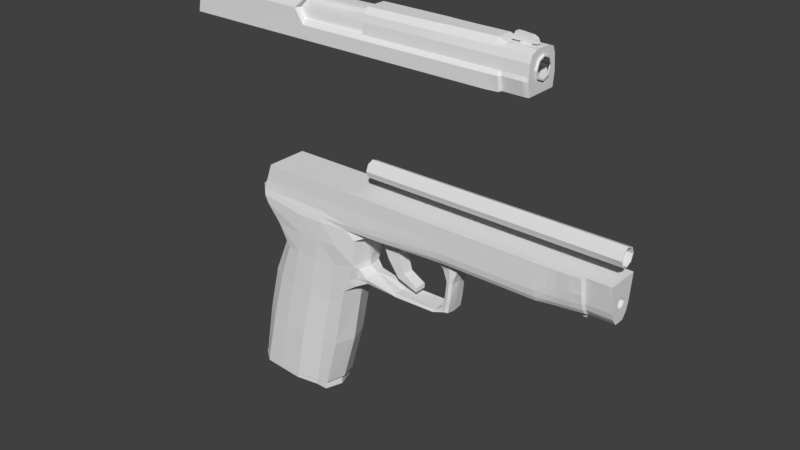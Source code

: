 # Source: Pistol_P250.blend  (saved by Blender 2.79.0; exported with 4.5.12 LTS)
import bpy
from mathutils import Matrix  # noqa: F401  (used for matrix-valued properties, if any)

bpy.ops.wm.read_factory_settings(use_empty=True)
scene = bpy.context.scene
scene.name = 'Scene'

# ---- collections
col_collection_11 = bpy.data.collections.new('Collection 11'); scene.collection.children.link(col_collection_11)

# ---- world
world_world = bpy.data.worlds.new('World'); scene.world = world_world
world_world.color = (0.05088, 0.05088, 0.05088)
world_world.use_sun_shadow = False
world_world.sun_shadow_jitter_overblur = 0.0
world_world.cycles.sampling_method = 'MANUAL'

# ---- meshes
me_cube_004 = bpy.data.meshes.new('Cube.004')
me_cube_004.from_pydata([(-0.01892, 0.00885, -0.001341), (0.01559, 0.008579, -0.001341), (0.003662, 0.01052, -0.001341), (-0.009869, 0.009549, -0.001341), (-0.02368, 0.005542, -0.001341), (0.02212, 0.008685, -0.001341), (-0.02519, 0.0, -0.001341), (0.02525, 0.0, -0.001341), (-0.001381, 0.0, -0.00063), (-0.01882, 0.00889, 0.001477), (0.01572, 0.008619, 0.001792), (0.003764, 0.01056, 0.001136), (-0.009767, 0.00959, 0.001399), (-0.02358, 0.005583, 0.001492), (0.0222, 0.008726, 0.003084), (-0.02509, 0.0, 0.001498), (0.0253, 0.0, 0.003745), (-0.01644, 0.006885, 0.001477), (0.01343, 0.006794, 0.001515), (0.00308, 0.007447, 0.001136), (-0.008614, 0.00712, 0.001399), (-0.02055, 0.005775, 0.001492), (0.01904, 0.00683, 0.0027), (-0.02185, 0.0, 0.001498), (0.02172, 0.0, 0.003311), (-0.002218, 0.006885, 0.06063), (0.02761, 0.006794, 0.06063), (0.0173, 0.007447, 0.06063), (0.005608, 0.00712, 0.06063), (-0.006331, 0.005775, 0.06063), (0.03326, 0.00683, 0.06063), (-0.007631, 0.0, 0.06063), (0.03596, 0.0, 0.06063), (0.01294, 0.0, 0.06063)], [], [(1, 8, 2), (3, 8, 0), (7, 8, 5), (2, 8, 3), (5, 8, 1), (4, 8, 6), (0, 8, 4), (1, 2, 11, 10), (3, 0, 9, 12), (7, 5, 14, 16), (2, 3, 12, 11), (5, 1, 10, 14), (4, 6, 15, 13), (0, 4, 13, 9), (10, 11, 19, 18), (12, 9, 17, 20), (16, 14, 22, 24), (11, 12, 20, 19), (14, 10, 18, 22), (13, 15, 23, 21), (9, 13, 21, 17), (24, 22, 30, 32), (19, 20, 28, 27), (22, 18, 26, 30), (21, 23, 31, 29), (17, 21, 29, 25), (18, 19, 27, 26), (20, 17, 25, 28), (25, 29, 33), (26, 27, 33), (28, 25, 33), (32, 30, 33), (27, 28, 33), (30, 26, 33), (29, 31, 33)])
_k = {(0, 3): 1.0, (1, 5): 1.0, (1, 2): 1.0, (2, 3): 1.0, (0, 4): 1.0, (5, 7): 1.0, (4, 6): 1.0, (9, 12): 1.0, (10, 14): 1.0, (10, 11): 1.0, (11, 12): 1.0, (9, 13): 1.0, (14, 16): 1.0, (13, 15): 1.0, (17, 20): 1.0, (18, 22): 1.0, (18, 19): 1.0, (19, 20): 1.0, (17, 21): 1.0, (22, 24): 1.0, (21, 23): 1.0, (25, 28): 1.0, (26, 30): 1.0, (26, 27): 1.0, (27, 28): 1.0, (25, 29): 1.0, (30, 32): 1.0, (29, 31): 1.0}
me_cube_004.attributes.new('crease_edge', 'FLOAT', 'EDGE').data.foreach_set('value', [_k.get((min(e.vertices), max(e.vertices)), 0.0) for e in me_cube_004.edges])
me_cube_004.use_remesh_preserve_volume = False
me_cube_004.use_remesh_preserve_attributes = False
me_cube_004.use_mirror_vertex_groups = False
me_cube_004.update()
me_cube_002 = bpy.data.meshes.new('Cube.002')
me_cube_002.from_pydata([(-0.09978, -0.009001, -0.002704), (-0.05523, -0.009559, -0.002704), (-0.05523, -0.0108, -0.01317), (-0.05523, -0.0108, -0.01135), (-0.103, -0.0108, -0.01135), (-0.1033, -0.0108, -0.01317), (-0.05523, -0.0108, -0.006093), (-0.1021, -0.0108, -0.006093), (-0.08493, -0.009206, -0.002704), (-0.07008, -0.009481, -0.002704), (-0.08493, -0.0108, -0.01317), (-0.07008, -0.0108, -0.01317), (-0.08493, -0.0108, -0.01135), (-0.07008, -0.0108, -0.01135), (-0.08493, -0.0108, -0.006093), (-0.07008, -0.0108, -0.006093), (-0.09709, -0.005899, -7.451e-09), (-0.05523, -0.007058, -7.451e-09), (-0.1033, -0.006632, -0.01317), (-0.103, -0.006191, -0.01135), (-0.1021, -0.005765, -0.006093), (-0.07008, -0.007054, -7.451e-09), (-0.09024, -0.005869, -7.451e-09), (-0.09978, 0.0, -7.451e-09), (-0.05523, 0.0, -7.451e-09), (-0.1033, 0.0, -0.01317), (-0.103, 0.0, -0.01135), (-0.1021, 0.0, -0.006093), (-0.07008, 0.0, -7.451e-09), (-0.08493, 0.0, -7.451e-09), (-0.0004434, 0.0, -0.001607), (0.008729, 0.0, -7.451e-09), (0.008729, -0.0108, -0.01317), (0.008729, -0.007656, -0.002704), (-0.0004434, -0.0063, -0.002704), (-0.0004434, -0.007536, -0.01135), (0.008729, -0.008893, -0.01135), (-0.0004434, -0.007094, -0.006093), (0.008729, -0.00845, -0.006093), (-0.0004434, -0.003799, -0.001607), (0.008729, -0.005155, -7.451e-09), (0.06812, 0.0, -7.451e-09), (0.06812, -0.0108, -0.01317), (0.06812, -0.008893, -0.01135), (0.06812, -0.00845, -0.006093), (0.06812, -0.004032, -7.451e-09), (0.06812, -0.007197, -0.002704), (7.451e-09, 0.0, -7.451e-09), (0.0004756, -0.0108, -0.01317), (7.451e-09, -0.007656, -0.002704), (7.451e-09, -0.008893, -0.01135), (7.451e-09, -0.00845, -0.006093), (7.451e-09, -0.005155, -7.451e-09), (0.07241, 0.0, -0.001475), (0.07326, -0.0108, -0.01317), (0.07241, -0.008893, -0.01135), (0.07241, -0.00845, -0.006093), (0.07241, -0.007197, -0.002704), (0.08672, 0.0, -0.001475), (0.08672, -0.00909, -0.01317), (0.08672, -0.008893, -0.01135), (0.08672, -0.00845, -0.006093), (0.08672, -0.004028, -0.001475), (0.08672, -0.007196, -0.002704), (0.04177, -0.007349, -0.002704), (0.03707, -0.007503, -0.002704), (0.03707, 0.0, -7.451e-09), (0.04177, 0.0, -7.451e-09), (0.03707, -0.0108, -0.01317), (0.04177, -0.0108, -0.01317), (0.03707, -0.008893, -0.01135), (0.04177, -0.008893, -0.01135), (0.03707, -0.00845, -0.006093), (0.04177, -0.00845, -0.006093), (0.03707, -0.00478, -7.451e-09), (0.04177, -0.004404, -7.451e-09), (0.04727, 0.0, -7.451e-09), (0.05182, 0.0, -7.451e-09), (0.04727, -0.0108, -0.01317), (0.05182, -0.0108, -0.01317), (0.04727, -0.008893, -0.01135), (0.05182, -0.008893, -0.01135), (0.04727, -0.00845, -0.006093), (0.05182, -0.00845, -0.006093), (0.04727, -0.004279, -7.451e-09), (0.05182, -0.004154, -7.451e-09), (0.05182, -0.007247, -0.002704), (0.04727, -0.007298, -0.002704), (0.05773, 0.0, -7.451e-09), (0.06206, 0.0, -7.451e-09), (0.05773, -0.0108, -0.01317), (0.06206, -0.0108, -0.01317), (0.05773, -0.008893, -0.01135), (0.06206, -0.008893, -0.01135), (0.05773, -0.00845, -0.006093), (0.06206, -0.00845, -0.006093), (0.05773, -0.004112, -7.451e-09), (0.06206, -0.00407, -7.451e-09), (0.06206, -0.007213, -0.002704), (0.05773, -0.00723, -0.002704), (0.03105, -0.007535, -0.002704), (0.03105, 0.0, -7.451e-09), (0.03105, -0.0108, -0.01317), (0.03105, -0.008893, -0.01135), (0.03105, -0.00845, -0.006093), (0.03105, -0.004859, -7.451e-09), (0.08449, -0.007196, -0.002704), (0.08178, 0.0, -0.001475), (0.08449, -0.009682, -0.01317), (0.08449, -0.008893, -0.01135), (0.08428, 0.0, -0.001475), (0.08449, -0.00845, -0.006093), (0.07241, -0.004028, -0.001475), (0.08449, -0.004028, -0.001475), (0.07663, 0.0, -0.001475), (0.07663, -0.001127, -0.001475), (0.08178, -0.001127, -0.001475), (0.07663, 0.0, -0.0007028), (0.07663, -0.001127, -0.0007028), (0.08178, 0.0, -0.0007028), (0.08178, -0.001127, -0.0007028), (0.07664, 0.0, 0.00268), (0.07664, -0.001127, 0.00268), (0.08178, 0.0, 0.002232), (0.08178, -0.001127, 0.002232), (0.0846, 0.0, -0.0006989), (0.0846, -0.001127, -0.0006989), (0.08366, 0.0, 0.001352), (0.08366, -0.001127, 0.001352), (0.0722, 0.0, -0.0006972), (0.0722, -0.001127, -0.0006972), (0.07415, 0.0, 0.00278), (0.07415, -0.001127, 0.00278), (-0.03512, -0.0063, -0.002704), (-0.03305, 0.0, -0.001607), (-0.03518, -0.007536, -0.01135), (-0.03864, -0.007218, -0.006093), (-0.03305, -0.003799, -0.001607), (-0.03512, -0.009559, -0.002704), (-0.03305, 0.0, -7.451e-09), (-0.03393, -0.0108, -0.01317), (-0.03518, -0.0108, -0.01135), (-0.03864, -0.0108, -0.006093), (-0.03305, -0.007058, -7.451e-09), (0.08672, 3.477e-09, -0.004272), (0.08672, 0.0, -0.002704), (0.08672, 3.477e-09, -0.01478), (0.08672, 0.0, -0.01717), (0.08672, -0.001952, -0.001475), (0.08439, -0.001952, -0.001475), (0.08672, -0.001952, -0.01717), (0.08672, -0.003715, -0.01324), (0.08672, -0.003715, -0.005811), (0.08672, -0.001952, -0.002704), (-0.1025, 0.0, -0.008719), (-0.1025, -0.0108, -0.008719), (-0.05523, -0.0108, -0.008719), (-0.07008, -0.0108, -0.008719), (-0.08493, -0.0108, -0.008719), (-0.1025, -0.005978, -0.008719), (-0.0004434, -0.007315, -0.008719), (0.008729, -0.008672, -0.008719), (0.06812, -0.008672, -0.008719), (7.451e-09, -0.008672, -0.008719), (0.07241, -0.008672, -0.008719), (0.08672, -0.008672, -0.008719), (0.03707, -0.008672, -0.008719), (0.04177, -0.008672, -0.008719), (0.04727, -0.008672, -0.008719), (0.05182, -0.008672, -0.008719), (0.05773, -0.008672, -0.008719), (0.06206, -0.008672, -0.008719), (0.03105, -0.008672, -0.008719), (0.08449, -0.008672, -0.008719), (-0.03691, -0.007377, -0.008719), (-0.03691, -0.0108, -0.008719), (0.08672, -0.005254, -0.009527), (0.08771, 3.937e-09, -0.004272), (0.08771, -0.003715, -0.01324), (0.08771, 3.018e-09, -0.01478), (0.08771, -0.003715, -0.005811), (0.08771, -0.005254, -0.009527), (0.08771, 3.477e-09, -0.004939), (0.08771, -0.003191, -0.01272), (0.08771, 3.477e-09, -0.01402), (0.08771, -0.003271, -0.006256), (0.08771, -0.004513, -0.009527), (0.07393, -0.004028, -0.001475), (0.07393, -0.008893, -0.01135), (0.07393, -0.007197, -0.002704), (0.07393, -0.009425, -0.01317), (0.07393, -0.00845, -0.006093), (0.07817, -0.001127, -0.001475), (0.07817, -0.001127, -0.0007028), (0.07608, 0.0, -0.0007028), (0.07817, -0.001127, 0.002546), (0.07817, 0.0, 0.002546), (0.07608, 0.0, -0.001475), (0.07393, -0.008672, -0.008719), (-0.09709, -0.004456, -7.451e-09), (-0.09024, -0.004456, -7.451e-09), (-0.09978, -0.007073, -7.451e-09), (-0.08493, -0.007035, -7.451e-09), (-0.09552, -0.004181, 0.004339), (-0.09024, -0.004162, 0.004339), (-0.09024, -0.005133, 0.00383), (-0.0957, -0.005171, 0.00383), (-0.0957, -0.004218, 0.00383), (-0.09024, -0.004197, 0.00383), (-0.09552, 0.0, 0.004339), (-0.09024, 0.0, 0.004339), (-0.0957, 0.0, 0.00383), (-0.09024, 0.0, 0.00383), (-0.09565, -0.004999, 0.004085), (-0.09552, -0.004791, 0.004339), (-0.09024, -0.004762, 0.004339), (-0.09024, -0.004965, 0.004085), (-0.09561, -0.00419, 0.004085), (-0.09024, -0.004171, 0.004085), (-0.09561, 0.0, 0.004085), (-0.09024, 0.0, 0.004085), (-0.1046, 0.0, -0.01973), (-0.1047, -0.01073, -0.01973), (-0.05523, -0.0108, -0.01973), (-0.07008, -0.0108, -0.01973), (-0.08493, -0.0108, -0.01973), (-0.1047, -0.006954, -0.01973), (0.008729, -0.0108, -0.01973), (0.06812, -0.0108, -0.01973), (0.0004756, -0.0108, -0.01973), (0.07326, -0.01012, -0.01973), (0.08672, -0.008221, -0.01973), (0.03707, -0.0108, -0.01973), (0.04177, -0.0108, -0.01973), (0.04727, -0.0108, -0.01973), (0.05182, -0.0108, -0.01973), (0.05773, -0.0108, -0.01973), (0.06206, -0.0108, -0.01973), (0.03105, -0.0108, -0.01973), (0.08449, -0.008381, -0.01973), (-0.03393, -0.0108, -0.01973), (0.08672, 3.477e-09, -0.01973), (0.08672, -0.001952, -0.01973), (0.07393, -0.008312, -0.01973), (-0.03518, -0.008893, -0.01135)], [], [(14, 8, 0, 7), (225, 10, 5, 222), (10, 12, 4, 5), (158, 14, 7, 155), (156, 6, 15, 157), (157, 15, 14, 158), (2, 3, 13, 11), (11, 13, 12, 10), (223, 2, 11, 224), (224, 11, 10, 225), (6, 1, 9, 15), (15, 9, 8, 14), (9, 21, 202, 8), (1, 17, 21, 9), (155, 7, 20, 159), (5, 4, 19, 18), (222, 5, 18, 226), (7, 0, 201, 20), (8, 202, 201, 0), (216, 218, 204, 215), (20, 201, 23, 27), (226, 18, 25, 221), (18, 19, 26, 25), (159, 20, 27, 154), (17, 24, 28, 21), (21, 28, 29, 202), (137, 39, 30, 134), (52, 40, 31, 47), (133, 34, 39, 137), (49, 33, 40, 52), (136, 37, 34, 133), (51, 38, 33, 49), (174, 160, 37, 136), (163, 161, 38, 51), (135, 244, 50, 35), (48, 32, 36, 50), (229, 227, 32, 48), (97, 45, 41, 89), (98, 46, 45, 97), (95, 44, 46, 98), (171, 162, 44, 95), (91, 42, 43, 93), (237, 228, 42, 91), (160, 163, 51, 37), (37, 51, 49, 34), (34, 49, 52, 39), (39, 52, 47, 30), (162, 43, 55, 164), (45, 46, 57, 112), (43, 42, 54, 55), (41, 45, 112, 53), (46, 44, 56, 57), (113, 106, 63, 62), (109, 108, 59, 60), (149, 113, 62, 148), (106, 111, 61, 63), (173, 109, 60, 165), (238, 232, 68, 102), (232, 233, 69, 68), (102, 68, 70, 103), (68, 69, 71, 70), (172, 166, 72, 104), (166, 167, 73, 72), (104, 72, 65, 100), (72, 73, 64, 65), (100, 65, 74, 105), (65, 64, 75, 74), (105, 74, 66, 101), (74, 75, 67, 66), (233, 234, 78, 69), (234, 235, 79, 78), (69, 78, 80, 71), (78, 79, 81, 80), (167, 168, 82, 73), (168, 169, 83, 82), (73, 82, 87, 64), (82, 83, 86, 87), (64, 87, 84, 75), (87, 86, 85, 84), (75, 84, 76, 67), (84, 85, 77, 76), (235, 236, 90, 79), (236, 237, 91, 90), (79, 90, 92, 81), (90, 91, 93, 92), (169, 170, 94, 83), (170, 171, 95, 94), (83, 94, 99, 86), (94, 95, 98, 99), (86, 99, 96, 85), (99, 98, 97, 96), (85, 96, 88, 77), (96, 97, 89, 88), (40, 105, 101, 31), (33, 100, 105, 40), (38, 104, 100, 33), (161, 172, 104, 38), (32, 102, 103, 36), (227, 238, 102, 32), (198, 188, 109, 173), (189, 191, 111, 106), (188, 190, 108, 109), (187, 189, 106, 113), (187, 192, 115, 112), (53, 112, 115), (110, 116, 113, 149), (115, 114, 53), (116, 110, 107), (116, 107, 119, 120), (193, 120, 124, 195), (192, 116, 120, 193), (114, 115, 118, 117), (197, 114, 117, 194), (195, 124, 123, 196), (118, 122, 132, 130), (194, 117, 121, 196), (119, 123, 127, 125), (126, 125, 127, 128), (123, 124, 128, 127), (120, 119, 125, 126), (124, 120, 126, 128), (129, 130, 132, 131), (117, 118, 130, 129), (121, 117, 129, 131), (122, 121, 131, 132), (229, 48, 140, 240), (175, 174, 136, 142), (142, 136, 133, 138), (138, 133, 137, 143), (143, 137, 134, 139), (17, 143, 139, 24), (1, 138, 143, 17), (6, 142, 138, 1), (156, 175, 142, 6), (2, 140, 141, 3), (223, 240, 140, 2), (151, 150, 147, 146), (144, 152, 180, 177), (153, 152, 144, 145), (58, 148, 153, 145), (165, 60, 151, 176), (60, 59, 150, 151), (110, 149, 148, 58), (63, 61, 152, 153), (148, 62, 63, 153), (61, 165, 176, 152), (151, 146, 179, 178), (3, 141, 175, 156), (141, 244, 135, 174, 175), (191, 198, 173, 111), (36, 103, 172, 161), (92, 93, 171, 170), (81, 92, 170, 169), (80, 81, 169, 168), (71, 80, 168, 167), (70, 71, 167, 166), (103, 70, 166, 172), (111, 173, 165, 61), (44, 162, 164, 56), (35, 50, 163, 160), (93, 43, 162, 171), (50, 36, 161, 163), (135, 35, 160, 174), (19, 159, 154, 26), (4, 155, 159, 19), (13, 157, 158, 12), (3, 156, 157, 13), (12, 158, 155, 4), (181, 178, 183, 186), (177, 180, 185, 182), (176, 151, 178, 181), (152, 176, 181, 180), (180, 181, 186, 185), (178, 179, 184, 183), (56, 164, 198, 191), (119, 194, 196, 123), (122, 195, 196, 121), (107, 197, 194, 119), (115, 192, 193, 118), (118, 193, 195, 122), (113, 116, 192, 187), (112, 57, 189, 187), (55, 54, 190, 188), (57, 56, 191, 189), (164, 55, 188, 198), (199, 200, 29, 23), (16, 199, 23, 201), (22, 16, 201, 202), (200, 22, 202, 29), (206, 205, 216, 213), (208, 207, 211, 212), (215, 204, 203, 214), (199, 16, 206, 207), (22, 200, 208, 205), (200, 199, 207, 208), (16, 22, 205, 206), (220, 219, 209, 210), (217, 203, 209, 219), (203, 204, 210, 209), (218, 208, 212, 220), (213, 216, 215, 214), (217, 213, 214, 203), (204, 218, 220, 210), (207, 217, 219, 211), (212, 211, 219, 220), (207, 206, 213, 217), (205, 208, 218, 216), (54, 230, 243, 190), (59, 231, 242, 150), (150, 242, 241, 147), (190, 243, 239, 108), (108, 239, 231, 59), (42, 228, 230, 54), (50, 244, 140, 48), (244, 141, 140)])
_k = {(199, 200): 1.0, (23, 27): 1.0, (25, 221): 1.0, (25, 26): 1.0, (27, 154): 1.0, (24, 28): 1.0, (28, 29): 1.0, (0, 201): 1.0, (1, 9): 1.0, (1, 6): 1.0, (2, 3): 1.0, (4, 155): 1.0, (4, 5): 1.0, (2, 11): 1.0, (3, 13): 1.0, (5, 18): 1.0, (4, 19): 1.0, (6, 156): 1.0, (0, 7): 1.0, (6, 15): 1.0, (7, 20): 1.0, (1, 138): 1.0, (0, 8): 1.0, (8, 9): 1.0, (5, 10): 1.0, (10, 11): 1.0, (4, 12): 1.0, (12, 13): 1.0, (7, 14): 1.0, (14, 15): 1.0, (15, 157): 1.0, (14, 158): 1.0, (11, 13): 1.0, (10, 12): 1.0, (9, 15): 1.0, (8, 14): 1.0, (23, 201): 1.0, (1, 17): 1.0, (18, 25): 1.0, (19, 26): 1.0, (20, 27): 1.0, (9, 21): 1.0, (8, 202): 1.0, (21, 202): 1.0, (17, 21): 1.0, (20, 159): 1.0, (18, 19): 1.0, (18, 226): 1.0, (20, 201): 1.0, (201, 202): 1.0, (17, 24): 1.0, (21, 28): 1.0, (29, 202): 1.0, (31, 47): 1.0, (32, 48): 1.0, (33, 100): 1.0, (34, 49): 1.0, (36, 50): 1.0, (38, 51): 1.0, (40, 52): 1.0, (30, 39): 1.0, (31, 40): 1.0, (34, 39): 1.0, (33, 40): 1.0, (34, 37): 1.0, (33, 38): 1.0, (37, 160): 1.0, (38, 161): 1.0, (50, 244): 1.0, (32, 36): 1.0, (41, 89): 1.0, (42, 91): 1.0, (43, 93): 1.0, (44, 95): 1.0, (45, 97): 1.0, (41, 45): 1.0, (45, 46): 1.0, (44, 46): 1.0, (44, 162): 1.0, (42, 43): 1.0, (30, 47): 1.0, (48, 140): 1.0, (33, 49): 1.0, (35, 50): 1.0, (37, 51): 1.0, (39, 52): 1.0, (48, 50): 1.0, (51, 163): 1.0, (49, 51): 1.0, (49, 52): 1.0, (47, 52): 1.0, (53, 112): 1.0, (57, 112): 1.0, (56, 57): 1.0, (56, 164): 1.0, (54, 55): 1.0, (54, 230): 1.0, (43, 55): 1.0, (44, 56): 1.0, (46, 57): 1.0, (45, 112): 1.0, (42, 54): 1.0, (41, 53): 1.0, (58, 148): 1.0, (62, 63): 1.0, (61, 63): 1.0, (61, 165): 1.0, (59, 60): 1.0, (59, 231): 1.0, (63, 106): 1.0, (112, 187): 1.0, (59, 108): 1.0, (55, 188): 1.0, (61, 111): 1.0, (64, 87): 1.0, (64, 65): 1.0, (66, 101): 1.0, (66, 67): 1.0, (68, 102): 1.0, (68, 69): 1.0, (70, 103): 1.0, (70, 71): 1.0, (72, 104): 1.0, (72, 73): 1.0, (74, 105): 1.0, (74, 75): 1.0, (68, 70): 1.0, (69, 71): 1.0, (72, 166): 1.0, (73, 167): 1.0, (65, 72): 1.0, (64, 73): 1.0, (65, 74): 1.0, (64, 75): 1.0, (66, 74): 1.0, (67, 75): 1.0, (67, 76): 1.0, (76, 77): 1.0, (69, 78): 1.0, (78, 79): 1.0, (71, 80): 1.0, (80, 81): 1.0, (73, 82): 1.0, (82, 83): 1.0, (75, 84): 1.0, (84, 85): 1.0, (86, 99): 1.0, (86, 87): 1.0, (78, 80): 1.0, (79, 81): 1.0, (82, 168): 1.0, (83, 169): 1.0, (82, 87): 1.0, (83, 86): 1.0, (84, 87): 1.0, (85, 86): 1.0, (76, 84): 1.0, (77, 85): 1.0, (77, 88): 1.0, (88, 89): 1.0, (79, 90): 1.0, (90, 91): 1.0, (81, 92): 1.0, (92, 93): 1.0, (83, 94): 1.0, (94, 95): 1.0, (85, 96): 1.0, (96, 97): 1.0, (46, 98): 1.0, (98, 99): 1.0, (90, 92): 1.0, (91, 93): 1.0, (94, 170): 1.0, (95, 171): 1.0, (94, 99): 1.0, (95, 98): 1.0, (96, 99): 1.0, (97, 98): 1.0, (88, 96): 1.0, (89, 97): 1.0, (65, 100): 1.0, (31, 101): 1.0, (32, 102): 1.0, (36, 103): 1.0, (38, 104): 1.0, (40, 105): 1.0, (101, 105): 1.0, (100, 105): 1.0, (100, 104): 1.0, (104, 172): 1.0, (102, 103): 1.0, (106, 189): 1.0, (62, 113): 1.0, (108, 190): 1.0, (60, 109): 1.0, (58, 110): 1.0, (111, 191): 1.0, (111, 173): 1.0, (106, 111): 1.0, (110, 149): 1.0, (108, 239): 1.0, (108, 109): 1.0, (106, 113): 1.0, (110, 116): 1.0, (53, 115): 1.0, (107, 116): 1.0, (116, 192): 1.0, (113, 116): 1.0, (112, 115): 1.0, (107, 110): 1.0, (117, 118): 1.0, (119, 120): 1.0, (120, 193): 1.0, (119, 194): 1.0, (107, 119): 1.0, (116, 120): 1.0, (115, 118): 1.0, (121, 122): 1.0, (123, 124): 1.0, (124, 195): 1.0, (123, 196): 1.0, (120, 124): 1.0, (118, 122): 1.0, (117, 121): 1.0, (119, 123): 1.0, (125, 126): 1.0, (127, 128): 1.0, (126, 128): 1.0, (125, 127): 1.0, (123, 127): 1.0, (119, 125): 1.0, (124, 128): 1.0, (120, 126): 1.0, (129, 130): 1.0, (131, 132): 1.0, (130, 132): 1.0, (129, 131): 1.0, (122, 132): 1.0, (118, 130): 1.0, (117, 129): 1.0, (121, 131): 1.0, (134, 139): 1.0, (140, 244): 1.0, (135, 244): 1.0, (136, 142): 1.0, (137, 143): 1.0, (136, 174): 1.0, (133, 136): 1.0, (133, 137): 1.0, (134, 137): 1.0, (133, 138): 1.0, (24, 139): 1.0, (2, 140): 1.0, (3, 141): 1.0, (6, 142): 1.0, (17, 143): 1.0, (139, 143): 1.0, (138, 143): 1.0, (138, 142): 1.0, (142, 175): 1.0, (140, 141): 1.0, (58, 145): 1.0, (152, 180): 1.0, (144, 145): 1.0, (146, 147): 1.0, (147, 241): 1.0, (147, 150): 1.0, (146, 151): 1.0, (144, 152): 1.0, (145, 153): 1.0, (62, 148): 1.0, (113, 149): 1.0, (148, 153): 1.0, (152, 153): 1.0, (152, 176): 1.0, (150, 151): 1.0, (150, 242): 1.0, (148, 149): 1.0, (114, 115): 1.0, (53, 114): 1.0, (107, 197): 1.0, (114, 117): 1.0, (59, 150): 1.0, (60, 151): 1.0, (61, 152): 1.0, (63, 153): 1.0, (26, 154): 1.0, (7, 155): 1.0, (3, 156): 1.0, (13, 157): 1.0, (12, 158): 1.0, (19, 159): 1.0, (35, 160): 1.0, (36, 161): 1.0, (43, 162): 1.0, (50, 163): 1.0, (55, 164): 1.0, (60, 165): 1.0, (70, 166): 1.0, (71, 167): 1.0, (80, 168): 1.0, (81, 169): 1.0, (92, 170): 1.0, (93, 171): 1.0, (103, 172): 1.0, (109, 173): 1.0, (135, 174): 1.0, (141, 175): 1.0, (144, 177): 1.0, (151, 176): 1.0, (165, 176): 1.0, (146, 179): 1.0, (156, 175): 1.0, (174, 175): 1.0, (173, 198): 1.0, (161, 172): 1.0, (170, 171): 1.0, (169, 170): 1.0, (168, 169): 1.0, (167, 168): 1.0, (166, 167): 1.0, (166, 172): 1.0, (165, 173): 1.0, (162, 164): 1.0, (160, 163): 1.0, (162, 171): 1.0, (161, 163): 1.0, (154, 159): 1.0, (155, 159): 1.0, (157, 158): 1.0, (156, 157): 1.0, (155, 158): 1.0, (178, 183): 1.0, (178, 179): 1.0, (177, 180): 1.0, (180, 181): 1.0, (180, 185): 1.0, (178, 181): 1.0, (177, 182): 1.0, (151, 178): 1.0, (176, 181): 1.0, (183, 184): 1.0, (182, 185): 1.0, (185, 186): 1.0, (183, 186): 1.0, (181, 186): 1.0, (179, 184): 1.0, (113, 187): 1.0, (109, 188): 1.0, (57, 189): 1.0, (54, 190): 1.0, (56, 191): 1.0, (115, 192): 1.0, (118, 193): 1.0, (117, 194): 1.0, (122, 195): 1.0, (121, 196): 1.0, (114, 197): 1.0, (164, 198): 1.0, (191, 198): 1.0, (194, 196): 1.0, (195, 196): 1.0, (194, 197): 1.0, (192, 193): 1.0, (193, 195): 1.0, (187, 192): 1.0, (187, 189): 1.0, (188, 190): 1.0, (190, 243): 1.0, (189, 191): 1.0, (188, 198): 1.0, (23, 29): 1.0, (16, 199): 1.0, (16, 22): 1.0, (22, 200): 1.0, (23, 199): 1.0, (29, 200): 1.0, (16, 201): 1.0, (22, 202): 1.0, (203, 204): 1.0, (16, 206): 1.0, (203, 217): 1.0, (200, 208): 1.0, (22, 205): 1.0, (199, 207): 1.0, (208, 218): 1.0, (206, 207): 1.0, (205, 208): 1.0, (207, 208): 1.0, (205, 206): 1.0, (209, 210): 1.0, (209, 219): 1.0, (212, 220): 1.0, (211, 212): 1.0, (207, 211): 1.0, (208, 212): 1.0, (203, 209): 1.0, (204, 210): 1.0, (213, 214): 1.0, (213, 216): 1.0, (215, 216): 1.0, (214, 215): 1.0, (206, 213): 1.0, (203, 214): 1.0, (204, 215): 1.0, (205, 216): 1.0, (207, 217): 1.0, (204, 218): 1.0, (211, 219): 1.0, (210, 220): 1.0, (218, 220): 1.0, (217, 219): 1.0, (219, 220): 1.0, (213, 217): 1.0, (216, 218): 1.0, (5, 222): 1.0, (230, 243): 1.0, (231, 242): 1.0, (241, 242): 1.0, (223, 240): 1.0, (239, 243): 1.0, (227, 238): 1.0, (236, 237): 1.0, (235, 236): 1.0, (234, 235): 1.0, (233, 234): 1.0, (232, 233): 1.0, (232, 238): 1.0, (231, 239): 1.0, (228, 230): 1.0, (228, 237): 1.0, (227, 229): 1.0, (229, 240): 1.0, (221, 226): 1.0, (222, 226): 1.0, (224, 225): 1.0, (223, 224): 1.0, (222, 225): 1.0, (141, 244): 1.0}
me_cube_002.attributes.new('crease_edge', 'FLOAT', 'EDGE').data.foreach_set('value', [_k.get((min(e.vertices), max(e.vertices)), 0.0) for e in me_cube_002.edges])
me_cube_002.use_remesh_preserve_volume = False
me_cube_002.use_remesh_preserve_attributes = False
me_cube_002.use_mirror_vertex_groups = False
me_cube_002.update()
me_cube_001 = bpy.data.meshes.new('Cube.001')
me_cube_001.from_pydata([(-0.02721, 0.009786, -0.0393), (-0.0135, 0.009933, 0.01518), (0.009194, 0.009487, -0.03893), (0.01957, 0.01, 0.01305), (-0.006347, 0.01056, 0.03419), (0.02496, 0.01054, 0.03455), (-0.0188, 0.01174, 0.05487), (0.0331, 0.0108, 0.05581), (-0.02109, 0.01131, 0.06141), (0.0331, 0.01108, 0.06158), (0.0331, 0.0108, 0.07555), (-0.01634, 0.01074, 0.07555), (-0.01962, 0.0108, 0.06659), (0.0331, 0.0108, 0.06723), (-0.0205, 0.009959, -0.01075), (0.01441, 0.01003, -0.01212), (-0.003386, 0.01164, -0.03961), (-0.01766, 0.01056, -0.03939), (-0.00441, 0.0112, 0.0131), (0.007682, 0.01139, 0.01276), (0.001114, 0.01161, 0.03456), (0.01307, 0.01169, 0.0346), (0.003401, 0.01235, 0.05581), (0.01825, 0.01224, 0.05581), (0.003401, 0.01108, 0.06158), (0.01825, 0.01108, 0.06158), (0.003401, 0.0108, 0.07555), (0.01825, 0.0108, 0.07555), (0.003401, 0.0108, 0.06723), (0.01825, 0.0108, 0.06723), (-0.01062, 0.01107, -0.01212), (0.001972, 0.01163, -0.01219), (-0.03223, 0.006129, -0.03924), (-0.02021, 0.006501, 0.01562), (0.01609, 0.009605, -0.03748), (0.02875, 0.01, 0.01517), (-0.01002, 0.007073, 0.03826), (0.03683, 0.01019, 0.03789), (-0.0238, 0.007073, 0.05568), (0.04886, 0.003208, 0.05594), (-0.02591, 0.00697, 0.06183), (-0.01633, 0.006977, 0.07555), (-0.02146, 0.007073, 0.06603), (0.0235, 0.01014, -0.01103), (-0.02689, 0.006309, -0.01089), (-0.03372, 0.0, -0.03923), (-0.02185, 0.0, 0.01642), (0.01938, 0.0, -0.03691), (0.03197, 0.0, 0.01512), (-0.01186, 0.0, 0.03826), (0.03901, 0.0, 0.03789), (-0.02342, 0.0, 0.05626), (0.04757, 0.0, 0.05595), (-0.02788, 0.0, 0.06244), (-0.0163, 0.0, 0.07555), (-0.02297, 0.0, 0.06786), (0.02719, 0.0, -0.01092), (-0.02877, 0.0, -0.01063), (-0.01444, 0.0, 0.0456), (0.03855, 0.0, 0.05122), (-0.012, 0.01098, 0.04533), (0.0268, 0.01159, 0.0456), (0.01499, 0.01216, 0.0456), (0.003145, 0.01212, 0.0456), (0.03759, 0.01004, 0.05122), (-0.01362, 0.007073, 0.0456), (0.03286, 0.0, 0.02148), (-0.01852, 0.0, 0.02371), (0.02137, 0.01018, 0.02022), (-0.01112, 0.01014, 0.02152), (0.00948, 0.01149, 0.02005), (-0.002567, 0.01134, 0.02026), (-0.01681, 0.006692, 0.02317), (0.02999, 0.01007, 0.02152), (0.04261, 0.0, 0.0284), (0.04288, 0.0, 0.03293), (0.04159, 0.005212, 0.02794), (0.04211, 0.005319, 0.03233), (0.03789, 0.007024, 0.03523), (0.03946, 0.0, 0.03523), (0.0374, 0.0, 0.02483), (0.03533, 0.006933, 0.02486), (0.0593, 0.0, 0.02568), (0.05931, 0.0, 0.02855), (0.06014, 0.004809, 0.02679), (0.05931, 0.005177, 0.02906), (0.0837, 0.0, 0.02656), (0.08328, 0.0, 0.0294), (0.08169, 0.004743, 0.02726), (0.08328, 0.005177, 0.02945), (0.09192, 0.0, 0.0365), (0.08889, 0.0, 0.0365), (0.09171, 0.004692, 0.03687), (0.08889, 0.005177, 0.03723), (0.09055, 0.0, 0.02922), (0.08694, 0.005177, 0.03205), (0.08694, 0.0, 0.03201), (0.09056, 0.004743, 0.03001), (0.09333, 0.0, 0.04593), (0.08977, 0.0, 0.0467), (0.09259, 0.004454, 0.04541), (0.08977, 0.005092, 0.04608), (0.09465, 0.0, 0.05065), (0.08592, 0.0, 0.05304), (0.09445, 0.004585, 0.05058), (0.08755, 0.004839, 0.05181), (0.09567, 0.0, 0.05432), (0.07887, 0.0, 0.05428), (0.09567, 0.004398, 0.05375), (0.08535, 0.00556, 0.05434), (0.0672, 0.0, 0.05591), (0.09706, 0.0, 0.05586), (0.08789, 0.0108, 0.07555), (0.09706, 0.0108, 0.07555), (0.09706, 0.009283, 0.05731), (0.08789, 0.009289, 0.05723), (0.08789, 0.01082, 0.06262), (0.09706, 0.01079, 0.06262), (0.08789, 0.0108, 0.06723), (0.09706, 0.0108, 0.06723), (0.06049, 0.003062, 0.05592), (0.09706, 0.005334, 0.05574), (0.04757, 0.005159, 0.05595), (0.04886, 0.0, 0.05593), (0.08789, 0.00529, 0.05589), (0.06049, 0.0, 0.05592), (0.05307, 0.003061, 0.04477), (0.06002, 0.002946, 0.04822), (0.05308, 0.0, 0.04476), (0.06002, 0.0, 0.04822), (0.07024, 0.00307, 0.03261), (0.07045, 0.002955, 0.035), (0.07024, 0.0, 0.03261), (0.07045, 0.0, 0.035), (0.06271, 0.00295, 0.0393), (0.06271, 0.0, 0.0393), (0.05914, 0.0, 0.03638), (0.05914, 0.003066, 0.03638), (-0.02763, 0.0, 0.05872), (-0.02054, 0.01177, 0.05861), (0.0331, 0.01115, 0.05869), (0.01825, 0.01171, 0.05869), (0.003401, 0.01179, 0.05869), (-0.0257, 0.007001, 0.05821), (0.08789, 0.01039, 0.05942), (0.09706, 0.01032, 0.05948), (0.1565, 0.0, 0.05582), (0.1565, 0.0108, 0.07555), (0.1565, 0.008713, 0.06262), (0.1565, 0.00968, 0.06723), (0.1565, 0.004392, 0.05586), (0.1565, 0.006194, 0.05731), (0.1565, 0.007617, 0.05948), (-0.01554, 0.0, 0.03023), (0.02298, 0.01034, 0.02664), (0.01109, 0.01158, 0.02657), (-0.0009178, 0.01146, 0.02667), (-0.01377, 0.006863, 0.02993), (0.03305, 0.01012, 0.02885), (-0.008979, 0.01033, 0.0272), (0.04182, 0.005965, 0.03038), (0.03648, 0.006974, 0.0295), (0.05977, 0.00567, 0.02741), (0.0824, 0.005671, 0.02805), (0.09045, 0.005671, 0.0366), (0.08894, 0.005671, 0.03045), (0.09132, 0.005448, 0.04628), (0.09165, 0.005433, 0.05113), (0.09104, 0.005637, 0.05433), (0.08881, 0.0108, 0.07555), (0.08881, 0.009238, 0.05726), (0.08881, 0.01081, 0.06262), (0.08881, 0.0108, 0.06723), (0.08881, 0.005326, 0.05588), (0.08881, 0.01036, 0.05943), (0.1607, 0.0, 0.05582), (0.1616, 0.01008, 0.07555), (0.1616, 0.007616, 0.06262), (0.1616, 0.008788, 0.06723), (0.1607, 0.003568, 0.05586), (0.1616, 0.00514, 0.05726), (0.1616, 0.006491, 0.05934), (0.1751, 0.0, 0.05582), (0.1751, 0.008158, 0.07555), (0.1751, 0.006189, 0.06237), (0.1751, 0.006909, 0.06688), (0.1751, 0.002623, 0.05586), (0.1751, 0.003998, 0.05753), (0.1751, 0.005245, 0.0593), (0.1301, 0.009283, 0.05731), (0.1254, 0.009283, 0.05731), (0.1301, 0.01027, 0.05948), (0.1254, 0.01029, 0.05948), (0.1254, 0.0, 0.05585), (0.1301, 0.0, 0.05584), (0.1254, 0.0108, 0.07555), (0.1301, 0.0108, 0.07555), (0.1254, 0.01077, 0.06262), (0.1301, 0.01075, 0.06262), (0.1254, 0.0108, 0.06723), (0.1301, 0.0108, 0.06723), (0.1254, 0.005651, 0.05586), (0.1301, 0.005651, 0.05586), (0.1356, 0.0, 0.05583), (0.1401, 0.0, 0.05583), (0.1356, 0.0108, 0.07555), (0.1401, 0.0108, 0.07555), (0.1356, 0.01075, 0.06262), (0.1401, 0.01074, 0.06262), (0.1356, 0.0108, 0.06723), (0.1401, 0.0108, 0.06723), (0.1356, 0.005651, 0.05586), (0.1401, 0.005651, 0.05586), (0.1401, 0.009283, 0.05731), (0.1356, 0.009283, 0.05731), (0.1401, 0.01026, 0.05948), (0.1356, 0.01026, 0.05948), (0.1461, 0.0, 0.05583), (0.1504, 0.0, 0.05583), (0.1461, 0.0108, 0.07555), (0.1504, 0.0108, 0.07555), (0.1461, 0.01007, 0.06262), (0.1504, 0.009484, 0.06262), (0.1461, 0.0105, 0.06723), (0.1504, 0.01018, 0.06723), (0.1461, 0.005651, 0.05586), (0.1504, 0.005651, 0.05586), (0.1504, 0.007165, 0.05731), (0.1461, 0.007901, 0.05731), (0.1504, 0.008518, 0.05948), (0.1461, 0.009269, 0.05948), (0.09458, 0.00174, 0.05065), (0.09934, 0.0, 0.0532), (0.09927, 0.001337, 0.0532), (0.1192, 0.0, 0.0532), (0.1191, 0.001208, 0.0532), (0.1194, 0.009283, 0.05731), (0.1194, 0.0103, 0.05948), (0.1194, 0.0, 0.05585), (0.1194, 0.0108, 0.07555), (0.1194, 0.01077, 0.06262), (0.1194, 0.0108, 0.06723), (0.1194, 0.005651, 0.05586), (0.09567, 0.001976, 0.05432), (0.09706, 0.001952, 0.05586), (0.1565, 0.001952, 0.05584), (0.1607, 0.001952, 0.05584), (0.1751, 0.001952, 0.05584), (0.1254, 0.001952, 0.05585), (0.1301, 0.001952, 0.05585), (0.1356, 0.001952, 0.05585), (0.1401, 0.001952, 0.05584), (0.1461, 0.001952, 0.05584), (0.1504, 0.001952, 0.05584), (0.1194, 0.001952, 0.05586), (0.1565, 0.0, 0.05327), (0.1607, 0.0, 0.05327), (0.1254, 0.0, 0.05329), (0.1301, 0.0, 0.05328), (0.1356, 0.0, 0.05328), (0.1401, 0.0, 0.05328), (0.1461, 0.0, 0.05327), (0.1504, 0.0, 0.05327), (0.1565, 0.001268, 0.05329), (0.1607, 0.001268, 0.05329), (0.1254, 0.001268, 0.0533), (0.1301, 0.001268, 0.05329), (0.1356, 0.001268, 0.05329), (0.1401, 0.001268, 0.05329), (0.1461, 0.001268, 0.05329), (0.1504, 0.001268, 0.05329), (0.1728, 0.002623, 0.05586), (0.1728, 0.003998, 0.05753), (0.1728, 0.005245, 0.0593), (0.1728, 0.006189, 0.06237), (0.1728, 0.006909, 0.06688), (0.1728, 0.008287, 0.07555), (0.1728, 0.0, 0.05582), (0.1728, 0.001952, 0.05584), (0.05587, 0.0103, 0.05639), (0.05587, 0.0108, 0.07555), (0.05587, 0.01098, 0.0621), (0.05587, 0.0108, 0.06723), (0.0631, 0.005042, 0.05593), (0.05468, 0.003135, 0.05593), (0.07034, 0.003013, 0.0338), (0.05654, 0.003004, 0.04649), (0.07034, 0.0, 0.03381), (0.06092, 0.003008, 0.03784), (0.05587, 0.01088, 0.05897), (0.05441, 0.01033, 0.05635), (0.05441, 0.0109, 0.05895), (0.05441, 0.0108, 0.07555), (0.05441, 0.01099, 0.06206), (0.05441, 0.0108, 0.06723), (0.05534, 0.0051, 0.05594), (0.05177, 0.003172, 0.05594), (0.07029, 0.003041, 0.0332), (0.05481, 0.003032, 0.04563), (0.07029, 0.0, 0.03321), (0.06003, 0.003037, 0.03711), (0.1751, 0.0, 0.07555), (0.1751, 0.0, 0.06787), (0.1751, 0.0, 0.06159), (0.1751, 0.0, 0.05726), (0.1751, 0.002134, 0.06242), (0.1751, 0.003144, 0.0646), (0.1751, 0.001952, 0.05726), (0.1751, 0.002312, 0.06686), (0.1751, 0.001952, 0.07555), (0.1623, 0.003998, 0.05753), (0.1623, 0.005245, 0.0593), (0.1623, 0.006909, 0.06688), (0.1623, 0.002623, 0.05586), (0.1623, 0.006189, 0.06237), (0.1623, 0.008231, 0.07555), (0.1623, 0.0, 0.05582), (0.1623, 0.001952, 0.05584), (0.1751, 0.0, 0.06225), (0.1751, 0.0, 0.06723), (0.1751, 0.00176, 0.06298), (0.1751, 0.002489, 0.06474), (0.1751, 0.00176, 0.0665), (0.1723, 0.0, 0.06225), (0.1723, 0.0, 0.06483), (0.1723, 0.0, 0.06723), (0.1723, 0.00176, 0.06298), (0.1723, 0.002489, 0.06474), (0.1723, 0.00176, 0.0665), (0.003401, 0.006977, 0.07555), (0.01825, 0.0, 0.07555), (0.003401, 0.0, 0.07555), (0.01825, 0.006977, 0.07555), (0.0331, 0.0, 0.07555), (0.0331, 0.006977, 0.07555), (0.05441, 0.0, 0.07555), (0.05441, 0.006977, 0.07555), (0.05587, 0.0, 0.07555), (0.05587, 0.006977, 0.07555), (0.08789, 0.0, 0.07555), (0.08789, 0.006977, 0.07555), (0.08881, 0.0, 0.07555), (0.08881, 0.006977, 0.07555), (0.09706, 0.0, 0.07555), (0.09706, 0.006977, 0.07555), (0.1194, 0.0, 0.07555), (0.1194, 0.006977, 0.07555), (0.1254, 0.0, 0.07555), (0.1254, 0.006977, 0.07555), (0.1301, 0.0, 0.07555), (0.1301, 0.006977, 0.07555), (0.1356, 0.0, 0.07555), (0.1356, 0.006977, 0.07555), (0.1401, 0.0, 0.07555), (0.1401, 0.006977, 0.07555), (0.1461, 0.0, 0.07555), (0.1461, 0.006977, 0.07555), (0.1504, 0.0, 0.07555), (0.1504, 0.006977, 0.07555), (0.1565, 0.0, 0.07555), (0.1565, 0.006977, 0.07555), (0.1616, 0.0, 0.07555), (0.1616, 0.007632, 0.07555), (0.1623, 0.0, 0.07555), (0.1728, 0.0, 0.07555), (0.176, 0.0, 0.08988), (0.176, 0.002917, 0.08284), (0.176, 0.0, 0.08163), (0.176, 0.002917, 0.08867), (0.176, 0.004125, 0.08575), (0.04136, 0.0, 0.08575), (0.04136, 0.0, 0.08988), (0.04136, 0.002917, 0.08284), (0.04136, 0.0, 0.08163), (0.04136, 0.002917, 0.08867), (0.04136, 0.004125, 0.08575), (0.176, 0.0, 0.09034), (0.176, 0.003271, 0.08248), (0.176, 0.0, 0.08117), (0.176, 0.003271, 0.08902), (0.176, 0.004625, 0.08575), (0.04086, 0.0, 0.08575), (0.04106, 0.0, 0.09025), (0.04105, 0.003191, 0.08256), (0.04106, 0.0, 0.08126), (0.04105, 0.003191, 0.08894), (0.04105, 0.004513, 0.08575), (-0.02626, 0.008868, -0.03925), (0.008276, 0.008668, -0.03891), (-0.003658, 0.0101, -0.03953), (-0.0172, 0.009385, -0.03933), (-0.03102, 0.006427, -0.0392), (0.01481, 0.008747, -0.03759), (-0.03244, 0.0, -0.03919), (0.01794, 0.0, -0.03707)], [], [(44, 33, 1, 14), (31, 19, 3, 15), (158, 154, 5, 37), (156, 159, 4, 20), (63, 60, 6, 22), (64, 61, 7, 122), (142, 139, 8, 24), (28, 12, 11, 26), (24, 8, 12, 28), (16, 31, 15, 2), (32, 44, 14, 0), (0, 14, 30, 17), (17, 30, 31, 16), (9, 25, 29, 13), (25, 24, 28, 29), (13, 29, 27, 10), (29, 28, 26, 27), (140, 141, 25, 9), (141, 142, 24, 25), (61, 62, 23, 7), (62, 63, 22, 23), (154, 155, 21, 5), (155, 156, 20, 21), (14, 1, 18, 30), (30, 18, 19, 31), (45, 57, 44, 32), (2, 15, 43, 34), (8, 40, 42, 12), (12, 42, 41, 11), (139, 143, 40, 8), (59, 64, 122, 52), (159, 157, 36, 4), (60, 65, 38, 6), (79, 75, 77, 78), (15, 3, 35, 43), (57, 46, 33, 44), (43, 35, 48, 56), (65, 58, 51, 38), (157, 153, 49, 36), (143, 138, 53, 40), (42, 55, 54, 41), (40, 53, 55, 42), (34, 43, 56, 47), (36, 49, 58, 65), (4, 36, 65, 60), (50, 37, 64, 59), (21, 20, 63, 62), (5, 21, 62, 61), (37, 5, 61, 64), (20, 4, 60, 63), (33, 46, 67, 72), (48, 35, 73, 66), (1, 33, 72, 69), (19, 18, 71, 70), (3, 19, 70, 68), (18, 1, 69, 71), (35, 3, 68, 73), (160, 162, 84, 76), (81, 76, 74, 80), (161, 160, 76, 81), (158, 161, 81, 73), (73, 81, 80, 66), (50, 79, 78, 37), (84, 88, 86, 82), (75, 83, 85, 77), (76, 84, 82, 74), (96, 91, 93, 95), (162, 163, 88, 84), (83, 87, 89, 85), (91, 99, 101, 93), (97, 92, 90, 94), (165, 164, 92, 97), (163, 165, 97, 88), (88, 97, 94, 86), (87, 96, 95, 89), (98, 231, 102), (92, 100, 98, 90), (164, 166, 100, 92), (231, 243, 244, 233), (166, 167, 104, 100), (99, 103, 105, 101), (168, 109, 124, 173), (167, 168, 108, 104), (103, 107, 109, 105), (243, 108, 121, 244), (281, 282, 118, 116), (171, 172, 119, 117), (289, 281, 116, 144), (174, 171, 117, 145), (282, 280, 112, 118), (172, 169, 113, 119), (283, 279, 115, 124), (173, 170, 114, 121), (109, 107, 110, 124), (107, 106, 111, 110), (284, 283, 124, 120), (39, 123, 52, 122), (296, 298, 126, 39), (110, 125, 120, 124), (135, 133, 131, 134), (125, 129, 127, 120), (39, 126, 128, 123), (285, 131, 133, 287), (137, 130, 132, 136), (300, 297, 130, 137), (298, 300, 137, 126), (126, 137, 136, 128), (129, 135, 134, 127), (170, 174, 145, 114), (279, 289, 144, 115), (38, 51, 138, 143), (6, 38, 143, 139), (23, 22, 142, 141), (7, 23, 141, 140), (22, 6, 139, 142), (227, 229, 152, 151), (253, 226, 150, 245), (222, 224, 149, 148), (229, 222, 148, 152), (224, 220, 147, 149), (226, 227, 151, 150), (115, 144, 174, 170), (124, 115, 170, 173), (118, 112, 169, 172), (144, 116, 171, 174), (116, 118, 172, 171), (105, 109, 168, 167), (108, 168, 173, 121), (101, 105, 167, 166), (93, 101, 166, 164), (89, 95, 165, 163), (95, 93, 164, 165), (85, 89, 163, 162), (37, 78, 161, 158), (78, 77, 160, 161), (77, 85, 162, 160), (72, 67, 153, 157), (69, 72, 157, 159), (70, 71, 156, 155), (68, 70, 155, 154), (71, 69, 159, 156), (73, 68, 154, 158), (194, 258, 266, 249), (147, 176, 178, 149), (151, 180, 179, 150), (152, 181, 180, 151), (149, 178, 177, 148), (148, 177, 181, 152), (272, 187, 186, 271), (273, 188, 187, 272), (275, 185, 184, 274), (274, 184, 188, 273), (278, 247, 182, 277), (276, 183, 185, 275), (242, 236, 190, 201), (201, 190, 189, 202), (241, 239, 195, 199), (199, 195, 196, 200), (237, 240, 197, 192), (192, 197, 198, 191), (240, 241, 199, 197), (197, 199, 200, 198), (254, 242, 201, 248), (248, 201, 202, 249), (236, 237, 192, 190), (190, 192, 191, 189), (202, 189, 214, 211), (211, 214, 213, 212), (200, 196, 205, 209), (209, 205, 206, 210), (191, 198, 207, 216), (216, 207, 208, 215), (198, 200, 209, 207), (207, 209, 210, 208), (249, 202, 211, 250), (250, 211, 212, 251), (189, 191, 216, 214), (214, 216, 215, 213), (212, 213, 228, 225), (225, 228, 227, 226), (210, 206, 219, 223), (223, 219, 220, 224), (215, 208, 221, 230), (230, 221, 222, 229), (208, 210, 223, 221), (221, 223, 224, 222), (251, 212, 225, 252), (252, 225, 226, 253), (213, 215, 230, 228), (228, 230, 229, 227), (102, 231, 233, 232), (232, 233, 235, 234), (114, 145, 237, 236), (244, 121, 242, 254), (117, 119, 241, 240), (145, 117, 240, 237), (119, 113, 239, 241), (121, 114, 236, 242), (233, 244, 254, 235), (253, 270, 269, 252), (204, 251, 252, 217), (246, 264, 263, 245), (194, 249, 250, 203), (248, 265, 257, 193), (238, 254, 248, 193), (271, 186, 247, 278), (150, 179, 246, 245), (218, 253, 245, 146), (104, 108, 243, 231), (254, 238, 234, 235), (100, 104, 231, 98), (263, 264, 256, 255), (261, 269, 270, 262), (259, 267, 268, 260), (257, 265, 266, 258), (250, 267, 259, 203), (251, 268, 267, 250), (204, 260, 268, 251), (252, 269, 261, 217), (245, 263, 255, 146), (249, 266, 265, 248), (218, 262, 270, 253), (175, 256, 264, 246), (313, 271, 278, 317), (315, 276, 275, 312), (317, 278, 277, 316), (314, 274, 273, 311), (312, 275, 274, 314), (311, 273, 272, 310), (310, 272, 271, 313), (290, 291, 289, 279), (127, 134, 288, 286), (134, 131, 285, 288), (297, 285, 287, 299), (120, 127, 286, 284), (296, 295, 283, 284), (295, 290, 279, 283), (294, 292, 280, 282), (291, 293, 281, 289), (293, 294, 282, 281), (9, 13, 294, 293), (140, 9, 293, 291), (13, 10, 292, 294), (122, 7, 290, 295), (39, 122, 295, 296), (130, 297, 299, 132), (7, 140, 291, 290), (286, 288, 300, 298), (288, 285, 297, 300), (284, 286, 298, 296), (305, 320, 318, 303), (307, 304, 182, 247), (305, 303, 304, 307), (302, 319, 322, 308), (309, 301, 302, 308), (183, 309, 308, 185), (185, 308, 306, 184), (184, 306, 305, 188), (188, 305, 307, 187), (180, 310, 313, 179), (181, 311, 310, 180), (178, 312, 314, 177), (177, 314, 311, 181), (246, 317, 316, 175), (176, 315, 312, 178), (179, 313, 317, 246), (187, 307, 247, 186), (319, 325, 328, 322), (321, 327, 326, 320), (306, 321, 320, 305), (308, 322, 321, 306), (327, 324, 323, 326), (328, 325, 324, 327), (320, 326, 323, 318), (322, 328, 327, 321), (54, 331, 329, 41), (41, 329, 26, 11), (329, 332, 27, 26), (332, 334, 10, 27), (334, 336, 292, 10), (336, 338, 280, 292), (338, 340, 112, 280), (340, 342, 169, 112), (342, 344, 113, 169), (344, 346, 239, 113), (346, 348, 195, 239), (348, 350, 196, 195), (350, 352, 205, 196), (352, 354, 206, 205), (354, 356, 219, 206), (356, 358, 220, 219), (358, 360, 147, 220), (331, 330, 332, 329), (330, 333, 334, 332), (333, 335, 336, 334), (335, 337, 338, 336), (337, 339, 340, 338), (339, 341, 342, 340), (341, 343, 344, 342), (343, 345, 346, 344), (345, 347, 348, 346), (347, 349, 350, 348), (349, 351, 352, 350), (351, 353, 354, 352), (353, 355, 356, 354), (355, 357, 358, 356), (357, 359, 360, 358), (359, 361, 362, 360), (361, 363, 315, 362), (363, 364, 276, 315), (276, 364, 309, 183), (301, 309, 364), (315, 176, 362), (147, 360, 362, 176), (365, 371, 374, 368), (366, 372, 373, 367), (375, 370, 373, 372), (374, 371, 370, 375), (369, 375, 372, 366), (368, 374, 375, 369), (376, 379, 385, 382), (377, 378, 384, 383), (386, 383, 384, 381), (385, 386, 381, 382), (380, 377, 383, 386), (379, 380, 386, 385), (367, 373, 384, 378), (370, 371, 382, 381), (373, 370, 381, 384), (371, 365, 376, 382), (366, 367, 378, 377), (365, 368, 379, 376), (368, 369, 380, 379), (369, 366, 377, 380), (2, 34, 392, 388), (17, 16, 389, 390), (45, 32, 391, 393), (34, 47, 394, 392), (32, 0, 387, 391), (0, 17, 390, 387), (16, 2, 388, 389)])
_k = {(52, 59): 1.0, (53, 138): 1.0, (54, 55): 1.0, (53, 55): 1.0, (50, 59): 1.0, (74, 82): 1.0, (50, 79): 1.0, (75, 79): 1.0, (75, 83): 1.0, (90, 94): 1.0, (82, 86): 1.0, (83, 87): 1.0, (87, 96): 1.0, (86, 94): 1.0, (91, 96): 1.0, (91, 99): 1.0, (90, 98): 1.0, (98, 102): 1.0, (99, 103): 1.0, (103, 107): 1.0, (52, 123): 1.0, (110, 125): 1.0, (51, 138): 1.0, (146, 218): 1.0, (182, 277): 1.0, (193, 238): 1.0, (194, 203): 1.0, (204, 217): 1.0, (217, 261): 1.0, (102, 232): 1.0, (232, 234): 1.0, (234, 238): 1.0, (255, 256): 1.0, (257, 258): 1.0, (259, 260): 1.0, (261, 262): 1.0, (193, 257): 1.0, (194, 258): 1.0, (203, 259): 1.0, (204, 260): 1.0, (146, 255): 1.0, (218, 262): 1.0, (175, 256): 1.0, (277, 316): 1.0, (301, 302): 1.0, (303, 304): 1.0, (302, 319): 1.0, (182, 304): 1.0, (175, 316): 1.0, (303, 318): 1.0, (323, 324): 1.0, (324, 325): 1.0, (319, 325): 1.0, (318, 323): 1.0, (0, 17): 1.0, (2, 34): 1.0, (6, 38): 1.0, (7, 23): 1.0, (8, 40): 1.0, (9, 25): 1.0, (8, 139): 1.0, (7, 140): 1.0, (8, 12): 1.0, (10, 27): 1.0, (11, 41): 1.0, (7, 290): 1.0, (11, 12): 1.0, (12, 42): 1.0, (2, 16): 1.0, (16, 17): 1.0, (6, 22): 1.0, (22, 23): 1.0, (8, 24): 1.0, (24, 25): 1.0, (11, 26): 1.0, (26, 27): 1.0, (25, 141): 1.0, (24, 142): 1.0, (0, 32): 1.0, (34, 47): 1.0, (38, 51): 1.0, (40, 53): 1.0, (41, 54): 1.0, (42, 55): 1.0, (40, 42): 1.0, (41, 42): 1.0, (40, 143): 1.0, (32, 45): 1.0, (76, 84): 1.0, (77, 85): 1.0, (89, 163): 1.0, (84, 88): 1.0, (85, 89): 1.0, (93, 164): 1.0, (93, 95): 1.0, (88, 97): 1.0, (89, 95): 1.0, (92, 97): 1.0, (95, 165): 1.0, (101, 166): 1.0, (93, 101): 1.0, (92, 100): 1.0, (100, 104): 1.0, (101, 105): 1.0, (107, 109): 0.36863, (104, 108): 1.0, (105, 109): 1.0, (112, 280): 1.0, (113, 169): 1.0, (114, 236): 1.0, (115, 170): 1.0, (116, 281): 1.0, (117, 171): 1.0, (110, 124): 0.15294, (121, 244): 1.0, (116, 144): 1.0, (117, 145): 1.0, (115, 124): 1.0, (114, 121): 1.0, (109, 124): 0.41176, (120, 284): 1.0, (39, 123): 1.0, (120, 124): 1.0, (120, 125): 1.0, (6, 139): 1.0, (9, 140): 1.0, (23, 141): 1.0, (22, 142): 1.0, (38, 143): 1.0, (115, 144): 1.0, (114, 145): 1.0, (144, 174): 1.0, (140, 291): 1.0, (138, 143): 1.0, (139, 143): 1.0, (141, 142): 1.0, (140, 141): 1.0, (145, 237): 1.0, (139, 142): 1.0, (147, 220): 1.0, (148, 222): 1.0, (150, 226): 1.0, (151, 152): 1.0, (150, 245): 1.0, (148, 152): 1.0, (150, 151): 1.0, (112, 169): 1.0, (114, 170): 1.0, (116, 171): 1.0, (145, 174): 1.0, (170, 174): 1.0, (170, 173): 1.0, (171, 174): 1.0, (167, 168): 1.0, (166, 167): 1.0, (164, 166): 1.0, (163, 165): 1.0, (164, 165): 1.0, (162, 163): 1.0, (160, 162): 1.0, (180, 181): 1.0, (179, 246): 1.0, (177, 178): 1.0, (177, 181): 1.0, (176, 178): 1.0, (179, 180): 1.0, (150, 179): 1.0, (147, 176): 1.0, (151, 180): 1.0, (152, 181): 1.0, (148, 177): 1.0, (187, 188): 1.0, (186, 247): 1.0, (184, 185): 1.0, (184, 188): 1.0, (183, 185): 1.0, (186, 187): 1.0, (186, 271): 1.0, (180, 310): 1.0, (181, 311): 1.0, (184, 274): 1.0, (178, 312): 1.0, (183, 276): 1.0, (189, 214): 1.0, (189, 190): 1.0, (191, 216): 1.0, (191, 192): 1.0, (195, 239): 1.0, (195, 196): 1.0, (197, 240): 1.0, (197, 198): 1.0, (201, 242): 1.0, (201, 202): 1.0, (190, 201): 1.0, (189, 202): 1.0, (192, 197): 1.0, (191, 198): 1.0, (201, 248): 1.0, (202, 249): 1.0, (190, 192): 1.0, (189, 191): 1.0, (196, 205): 1.0, (205, 206): 1.0, (198, 207): 1.0, (207, 208): 1.0, (202, 211): 1.0, (211, 212): 1.0, (213, 228): 1.0, (213, 214): 1.0, (215, 230): 1.0, (215, 216): 1.0, (211, 214): 1.0, (212, 213): 1.0, (207, 216): 1.0, (208, 215): 1.0, (211, 250): 1.0, (212, 251): 1.0, (214, 216): 1.0, (213, 215): 1.0, (206, 219): 1.0, (219, 220): 1.0, (208, 221): 1.0, (221, 222): 1.0, (212, 225): 1.0, (225, 226): 1.0, (151, 227): 1.0, (227, 228): 1.0, (152, 229): 1.0, (229, 230): 1.0, (225, 228): 1.0, (226, 227): 1.0, (221, 230): 1.0, (222, 229): 1.0, (225, 252): 1.0, (226, 253): 1.0, (228, 230): 1.0, (227, 229): 1.0, (102, 231): 1.0, (231, 233): 1.0, (234, 235): 1.0, (233, 235): 1.0, (190, 236): 1.0, (192, 237): 1.0, (113, 239): 1.0, (117, 240): 1.0, (121, 242): 1.0, (236, 237): 1.0, (242, 254): 1.0, (237, 240): 1.0, (236, 242): 1.0, (233, 244): 1.0, (231, 243): 1.0, (146, 245): 1.0, (175, 246): 1.0, (182, 247): 1.0, (193, 248): 1.0, (194, 249): 1.0, (203, 250): 1.0, (204, 251): 1.0, (217, 252): 1.0, (218, 253): 1.0, (238, 254): 1.0, (244, 254): 1.0, (252, 253): 1.0, (251, 252): 1.0, (250, 251): 1.0, (249, 250): 1.0, (248, 249): 1.0, (248, 254): 1.0, (247, 278): 1.0, (245, 246): 1.0, (245, 253): 1.0, (243, 244): 1.0, (235, 254): 1.0, (98, 231): 1.0, (255, 263): 1.0, (256, 264): 1.0, (257, 265): 1.0, (258, 266): 1.0, (259, 267): 1.0, (260, 268): 1.0, (261, 269): 1.0, (262, 270): 1.0, (269, 270): 1.0, (267, 268): 1.0, (265, 266): 1.0, (263, 264): 1.0, (248, 265): 1.0, (245, 263): 1.0, (246, 264): 1.0, (252, 269): 1.0, (253, 270): 1.0, (249, 266): 1.0, (250, 267): 1.0, (251, 268): 1.0, (271, 313): 1.0, (187, 272): 1.0, (188, 273): 1.0, (274, 314): 1.0, (185, 275): 1.0, (276, 315): 1.0, (278, 317): 1.0, (271, 278): 1.0, (275, 276): 1.0, (277, 278): 1.0, (273, 274): 1.0, (274, 275): 1.0, (272, 273): 1.0, (271, 272): 1.0, (115, 279): 1.0, (280, 292): 1.0, (281, 293): 1.0, (284, 296): 1.0, (144, 289): 1.0, (279, 289): 1.0, (283, 284): 1.0, (281, 289): 1.0, (279, 290): 1.0, (289, 291): 1.0, (10, 292): 1.0, (9, 293): 1.0, (39, 296): 1.0, (291, 293): 1.0, (290, 291): 1.0, (308, 322): 1.0, (303, 305): 1.0, (304, 307): 1.0, (302, 308): 1.0, (301, 309): 1.0, (308, 309): 1.0, (306, 308): 1.0, (305, 307): 1.0, (305, 306): 1.0, (247, 307): 1.0, (187, 307): 1.0, (188, 305): 1.0, (184, 306): 1.0, (185, 308): 1.0, (183, 309): 1.0, (272, 310): 1.0, (273, 311): 1.0, (275, 312): 1.0, (179, 313): 1.0, (177, 314): 1.0, (176, 315): 1.0, (246, 317): 1.0, (310, 313): 1.0, (310, 311): 1.0, (312, 314): 1.0, (311, 314): 1.0, (316, 317): 1.0, (312, 315): 1.0, (313, 317): 1.0, (320, 326): 1.0, (318, 320): 1.0, (321, 327): 1.0, (319, 322): 1.0, (321, 322): 1.0, (320, 321): 1.0, (305, 320): 1.0, (306, 321): 1.0, (323, 326): 1.0, (324, 327): 1.0, (325, 328): 1.0, (327, 328): 1.0, (326, 327): 1.0, (322, 328): 1.0, (367, 373): 1.0, (370, 371): 1.0, (370, 373): 1.0, (365, 371): 1.0, (369, 375): 1.0, (366, 367): 1.0, (365, 368): 1.0, (368, 369): 1.0, (368, 374): 1.0, (366, 369): 1.0, (372, 373): 1.0, (371, 374): 1.0, (374, 375): 1.0, (372, 375): 1.0, (370, 375): 1.0, (366, 372): 1.0, (378, 384): 1.0, (381, 382): 1.0, (381, 384): 1.0, (376, 382): 1.0, (380, 386): 1.0, (377, 378): 1.0, (376, 379): 1.0, (379, 380): 1.0, (379, 385): 1.0, (377, 380): 1.0, (383, 384): 1.0, (382, 385): 1.0, (385, 386): 1.0, (383, 386): 1.0, (381, 386): 1.0, (377, 383): 1.0, (387, 390): 1.0, (388, 392): 1.0, (388, 389): 1.0, (389, 390): 1.0, (387, 391): 1.0, (392, 394): 1.0, (391, 393): 1.0}
me_cube_001.attributes.new('crease_edge', 'FLOAT', 'EDGE').data.foreach_set('value', [_k.get((min(e.vertices), max(e.vertices)), 0.0) for e in me_cube_001.edges])
me_cube_001.use_remesh_preserve_volume = False
me_cube_001.use_remesh_preserve_attributes = False
me_cube_001.use_mirror_vertex_groups = False
me_cube_001.update()

# ---- objects
ob_pistol_p250_magazine = bpy.data.objects.new('Pistol_P250 Magazine', me_cube_004)
ob_pistol_p250_top = bpy.data.objects.new('Pistol_P250 Top', me_cube_002)
ob_pistol_p250 = bpy.data.objects.new('Pistol_P250', me_cube_001)

# ---- transforms, parenting, visibility, modifiers, constraints
ob_pistol_p250_magazine.location = (-0.0114, 2.246e-08, -0.05588)
ob_pistol_p250_magazine.scale = (1.362, 1.401, 1.406)
ob_pistol_p250_magazine.lineart.crease_threshold = 0.0
_m = ob_pistol_p250_magazine.modifiers.new('Mirror', 'MIRROR')
_m.use_axis = (False, True, False)
_m.use_clip = True
ob_pistol_p250_top.location = (0.05786, 1.675e-09, 0.2212)
ob_pistol_p250_top.scale = (1.318, 1.36, 1.36)
ob_pistol_p250_top.lineart.crease_threshold = 0.0
_m = ob_pistol_p250_top.modifiers.new('Mirror', 'MIRROR')
_m.use_axis = (False, True, False)
_m.use_clip = True
_m = ob_pistol_p250_top.modifiers.new('Subsurf', 'SUBSURF')
_m.uv_smooth = 'PRESERVE_CORNERS'
_m.quality = 2
_m.show_only_control_edges = False
ob_pistol_p250.location = (0.0, 1.303e-08, 0.0)
ob_pistol_p250.scale = (1.318, 1.36, 1.36)
ob_pistol_p250.lineart.crease_threshold = 0.0
_m = ob_pistol_p250.modifiers.new('Mirror', 'MIRROR')
_m.use_axis = (False, True, False)
_m.use_clip = True

# ---- collection membership
col_collection_11.objects.link(ob_pistol_p250_magazine)
col_collection_11.objects.link(ob_pistol_p250_top)
col_collection_11.objects.link(ob_pistol_p250)

# ---- scene / render settings (as saved in the file)
scene.frame_start = 1; scene.frame_end = 80; scene.frame_set(120)
scene.render.engine = 'CYCLES'
scene.render.resolution_percentage = 50
scene.render.dither_intensity = 0.0
scene.cycles.use_denoising = False
scene.cycles.samples = 128
scene.cycles.sampling_pattern = 'TABULATED_SOBOL'
scene.cycles.use_adaptive_sampling = False
scene.cycles.use_light_tree = False
scene.cycles.blur_glossy = 0.0
scene.cycles.sample_clamp_indirect = 0.0
scene.view_settings.view_transform = 'Standard'
bpy.context.view_layer.update()

# ---- added for rendering (the .blend has no active camera and no usable light): camera, sun
cam_auto = bpy.data.cameras.new('AutoCamera')
cam_auto.lens = 50.0
cam_auto.sensor_width = 36.0
cam_auto.clip_end = 1000.0
ob_auto_camera = bpy.data.objects.new('AutoCamera', cam_auto)
scene.collection.objects.link(ob_auto_camera)
ob_auto_camera.location = (0.46813, -0.470601, 0.398391)
ob_auto_camera.rotation_euler = (1.09748, -7.21219e-08, 0.694738)
scene.camera = ob_auto_camera
light_auto_sun = bpy.data.lights.new('AutoSun', 'SUN')
light_auto_sun.energy = 3.0
light_auto_sun.angle = 0.0523599
ob_auto_sun = bpy.data.objects.new('AutoSun', light_auto_sun)
scene.collection.objects.link(ob_auto_sun)
ob_auto_sun.rotation_euler = (0.872665, 0.174533, 0.523599)
bpy.context.view_layer.update()
